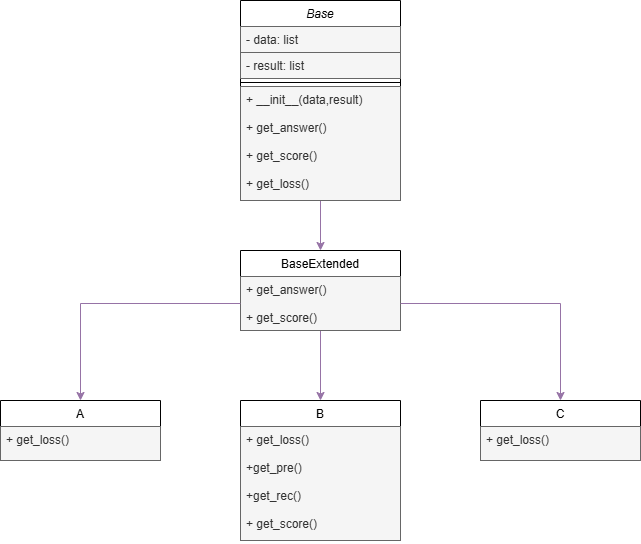

The diagram above was exported from draw.io. Its source (the exported page's mxGraphModel, read from the mxfile embedded in the PNG):
<mxGraphModel dx="1183" dy="647" grid="1" gridSize="10" guides="1" tooltips="1" connect="1" arrows="1" fold="1" page="1" pageScale="1" pageWidth="827" pageHeight="1169" math="0" shadow="0">
  <root>
    <mxCell id="WIyWlLk6GJQsqaUBKTNV-0" />
    <mxCell id="WIyWlLk6GJQsqaUBKTNV-1" parent="WIyWlLk6GJQsqaUBKTNV-0" />
    <mxCell id="YXjOoLFFEdTD2MBdwdfJ-2" style="edgeStyle=orthogonalEdgeStyle;rounded=0;orthogonalLoop=1;jettySize=auto;html=1;entryX=0.5;entryY=0;entryDx=0;entryDy=0;fillColor=#e1d5e7;strokeColor=#9673a6;" edge="1" parent="WIyWlLk6GJQsqaUBKTNV-1" source="zkfFHV4jXpPFQw0GAbJ--0" target="zkfFHV4jXpPFQw0GAbJ--6">
      <mxGeometry relative="1" as="geometry" />
    </mxCell>
    <mxCell id="zkfFHV4jXpPFQw0GAbJ--0" value="Base" style="swimlane;fontStyle=2;align=center;verticalAlign=top;childLayout=stackLayout;horizontal=1;startSize=26;horizontalStack=0;resizeParent=1;resizeLast=0;collapsible=1;marginBottom=0;rounded=0;shadow=0;strokeWidth=1;" parent="WIyWlLk6GJQsqaUBKTNV-1" vertex="1">
      <mxGeometry x="320" y="40" width="160" height="200" as="geometry">
        <mxRectangle x="230" y="140" width="160" height="26" as="alternateBounds" />
      </mxGeometry>
    </mxCell>
    <mxCell id="zkfFHV4jXpPFQw0GAbJ--1" value="- data: list" style="text;align=left;verticalAlign=top;spacingLeft=4;spacingRight=4;overflow=hidden;rotatable=0;points=[[0,0.5],[1,0.5]];portConstraint=eastwest;fillColor=#f5f5f5;fontColor=#333333;strokeColor=#666666;" parent="zkfFHV4jXpPFQw0GAbJ--0" vertex="1">
      <mxGeometry y="26" width="160" height="26" as="geometry" />
    </mxCell>
    <mxCell id="zkfFHV4jXpPFQw0GAbJ--2" value="- result: list" style="text;align=left;verticalAlign=top;spacingLeft=4;spacingRight=4;overflow=hidden;rotatable=0;points=[[0,0.5],[1,0.5]];portConstraint=eastwest;rounded=0;shadow=0;html=0;fillColor=#f5f5f5;fontColor=#333333;strokeColor=#666666;" parent="zkfFHV4jXpPFQw0GAbJ--0" vertex="1">
      <mxGeometry y="52" width="160" height="26" as="geometry" />
    </mxCell>
    <mxCell id="zkfFHV4jXpPFQw0GAbJ--4" value="" style="line;html=1;strokeWidth=1;align=left;verticalAlign=middle;spacingTop=-1;spacingLeft=3;spacingRight=3;rotatable=0;labelPosition=right;points=[];portConstraint=eastwest;" parent="zkfFHV4jXpPFQw0GAbJ--0" vertex="1">
      <mxGeometry y="78" width="160" height="8" as="geometry" />
    </mxCell>
    <mxCell id="zkfFHV4jXpPFQw0GAbJ--5" value="+ __init__(data,result)&#10;&#10;+ get_answer()&#10;&#10;+ get_score()&#10;&#10;+ get_loss()" style="text;align=left;verticalAlign=top;spacingLeft=4;spacingRight=4;overflow=hidden;rotatable=0;points=[[0,0.5],[1,0.5]];portConstraint=eastwest;fillColor=#f5f5f5;fontColor=#333333;strokeColor=#666666;" parent="zkfFHV4jXpPFQw0GAbJ--0" vertex="1">
      <mxGeometry y="86" width="160" height="114" as="geometry" />
    </mxCell>
    <mxCell id="YXjOoLFFEdTD2MBdwdfJ-11" style="edgeStyle=orthogonalEdgeStyle;rounded=0;orthogonalLoop=1;jettySize=auto;html=1;entryX=0.5;entryY=0;entryDx=0;entryDy=0;fillColor=#e1d5e7;strokeColor=#9673a6;" edge="1" parent="WIyWlLk6GJQsqaUBKTNV-1" source="zkfFHV4jXpPFQw0GAbJ--6" target="YXjOoLFFEdTD2MBdwdfJ-5">
      <mxGeometry relative="1" as="geometry" />
    </mxCell>
    <mxCell id="zkfFHV4jXpPFQw0GAbJ--6" value="BaseExtended" style="swimlane;fontStyle=0;align=center;verticalAlign=top;childLayout=stackLayout;horizontal=1;startSize=26;horizontalStack=0;resizeParent=1;resizeLast=0;collapsible=1;marginBottom=0;rounded=0;shadow=0;strokeWidth=1;" parent="WIyWlLk6GJQsqaUBKTNV-1" vertex="1">
      <mxGeometry x="320" y="290" width="160" height="80" as="geometry">
        <mxRectangle x="130" y="380" width="160" height="26" as="alternateBounds" />
      </mxGeometry>
    </mxCell>
    <mxCell id="zkfFHV4jXpPFQw0GAbJ--7" value="+ get_answer()&#10;&#10;+ get_score()" style="text;align=left;verticalAlign=top;spacingLeft=4;spacingRight=4;overflow=hidden;rotatable=0;points=[[0,0.5],[1,0.5]];portConstraint=eastwest;fillColor=#f5f5f5;fontColor=#333333;strokeColor=#666666;" parent="zkfFHV4jXpPFQw0GAbJ--6" vertex="1">
      <mxGeometry y="26" width="160" height="54" as="geometry" />
    </mxCell>
    <mxCell id="YXjOoLFFEdTD2MBdwdfJ-3" value="A" style="swimlane;fontStyle=0;align=center;verticalAlign=top;childLayout=stackLayout;horizontal=1;startSize=26;horizontalStack=0;resizeParent=1;resizeLast=0;collapsible=1;marginBottom=0;rounded=0;shadow=0;strokeWidth=1;" vertex="1" parent="WIyWlLk6GJQsqaUBKTNV-1">
      <mxGeometry x="80" y="440" width="160" height="60" as="geometry">
        <mxRectangle x="130" y="380" width="160" height="26" as="alternateBounds" />
      </mxGeometry>
    </mxCell>
    <mxCell id="YXjOoLFFEdTD2MBdwdfJ-4" value="+ get_loss()" style="text;align=left;verticalAlign=top;spacingLeft=4;spacingRight=4;overflow=hidden;rotatable=0;points=[[0,0.5],[1,0.5]];portConstraint=eastwest;fillColor=#f5f5f5;fontColor=#333333;strokeColor=#666666;" vertex="1" parent="YXjOoLFFEdTD2MBdwdfJ-3">
      <mxGeometry y="26" width="160" height="34" as="geometry" />
    </mxCell>
    <mxCell id="YXjOoLFFEdTD2MBdwdfJ-5" value="B" style="swimlane;fontStyle=0;align=center;verticalAlign=top;childLayout=stackLayout;horizontal=1;startSize=26;horizontalStack=0;resizeParent=1;resizeLast=0;collapsible=1;marginBottom=0;rounded=0;shadow=0;strokeWidth=1;" vertex="1" parent="WIyWlLk6GJQsqaUBKTNV-1">
      <mxGeometry x="320" y="440" width="160" height="140" as="geometry">
        <mxRectangle x="130" y="380" width="160" height="26" as="alternateBounds" />
      </mxGeometry>
    </mxCell>
    <mxCell id="YXjOoLFFEdTD2MBdwdfJ-6" value="+ get_loss()&#10;&#10;+get_pre()&#10;&#10;+get_rec()&#10;&#10;+ get_score()" style="text;align=left;verticalAlign=top;spacingLeft=4;spacingRight=4;overflow=hidden;rotatable=0;points=[[0,0.5],[1,0.5]];portConstraint=eastwest;fillColor=#f5f5f5;fontColor=#333333;strokeColor=#666666;" vertex="1" parent="YXjOoLFFEdTD2MBdwdfJ-5">
      <mxGeometry y="26" width="160" height="114" as="geometry" />
    </mxCell>
    <mxCell id="YXjOoLFFEdTD2MBdwdfJ-9" value="C" style="swimlane;fontStyle=0;align=center;verticalAlign=top;childLayout=stackLayout;horizontal=1;startSize=26;horizontalStack=0;resizeParent=1;resizeLast=0;collapsible=1;marginBottom=0;rounded=0;shadow=0;strokeWidth=1;" vertex="1" parent="WIyWlLk6GJQsqaUBKTNV-1">
      <mxGeometry x="560" y="440" width="160" height="60" as="geometry">
        <mxRectangle x="130" y="380" width="160" height="26" as="alternateBounds" />
      </mxGeometry>
    </mxCell>
    <mxCell id="YXjOoLFFEdTD2MBdwdfJ-10" value="+ get_loss()" style="text;align=left;verticalAlign=top;spacingLeft=4;spacingRight=4;overflow=hidden;rotatable=0;points=[[0,0.5],[1,0.5]];portConstraint=eastwest;fillColor=#f5f5f5;fontColor=#333333;strokeColor=#666666;" vertex="1" parent="YXjOoLFFEdTD2MBdwdfJ-9">
      <mxGeometry y="26" width="160" height="34" as="geometry" />
    </mxCell>
    <mxCell id="YXjOoLFFEdTD2MBdwdfJ-12" style="edgeStyle=orthogonalEdgeStyle;rounded=0;orthogonalLoop=1;jettySize=auto;html=1;entryX=0.5;entryY=0;entryDx=0;entryDy=0;fillColor=#e1d5e7;strokeColor=#9673a6;" edge="1" parent="WIyWlLk6GJQsqaUBKTNV-1" source="zkfFHV4jXpPFQw0GAbJ--7" target="YXjOoLFFEdTD2MBdwdfJ-3">
      <mxGeometry relative="1" as="geometry" />
    </mxCell>
    <mxCell id="YXjOoLFFEdTD2MBdwdfJ-13" style="edgeStyle=orthogonalEdgeStyle;rounded=0;orthogonalLoop=1;jettySize=auto;html=1;entryX=0.5;entryY=0;entryDx=0;entryDy=0;fillColor=#e1d5e7;strokeColor=#9673a6;" edge="1" parent="WIyWlLk6GJQsqaUBKTNV-1" source="zkfFHV4jXpPFQw0GAbJ--7" target="YXjOoLFFEdTD2MBdwdfJ-9">
      <mxGeometry relative="1" as="geometry" />
    </mxCell>
  </root>
</mxGraphModel>